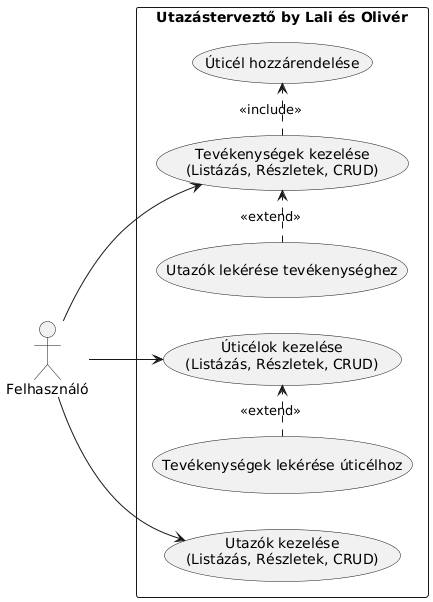

The diagram above was rendered by PlantUML. Its source (embedded in the PNG):
@startuml
left to right direction
skinparam packageStyle rectangle

actor "Felhasználó" as User

rectangle "Utazásterveztő by Lali és Olivér" {

    usecase "Úticélok kezelése\n(Listázás, Részletek, CRUD)" as UC_Dest
    usecase "Tevékenységek kezelése\n(Listázás, Részletek, CRUD)" as UC_Act
    usecase "Utazók kezelése\n(Listázás, Részletek, CRUD)" as UC_Trav

    usecase "Úticél hozzárendelése" as UC_Assign
    usecase "Utazók lekérése tevékenységhez" as UC_Act_Trav
    usecase "Tevékenységek lekérése úticélhoz" as UC_Dest_Act

    ' Tartalmazás és kiterjesztés
    UC_Act .> UC_Assign : <<include>>
    UC_Act_Trav .> UC_Act : <<extend>>
    UC_Dest_Act .> UC_Dest : <<extend>>
}

' Szereplő kapcsolatok (mindössze 3 fő nyíl!)
User --> UC_Dest
User --> UC_Act
User --> UC_Trav
@enduml